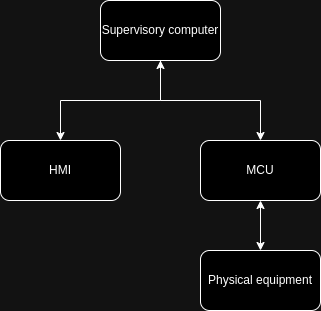

The diagram above was exported from draw.io. Its source (the exported page's mxGraphModel, read from the mxfile embedded in the PNG):
<mxGraphModel dx="1687" dy="941" grid="1" gridSize="10" guides="1" tooltips="1" connect="1" arrows="1" fold="1" page="1" pageScale="1" pageWidth="1169" pageHeight="827" math="0" shadow="0">
  <root>
    <mxCell id="0" />
    <mxCell id="1" parent="0" />
    <mxCell id="2" value="" style="edgeStyle=orthogonalEdgeStyle;rounded=0;orthogonalLoop=1;jettySize=auto;html=1;startArrow=classic;startFill=1;" edge="1" source="3" target="8" parent="1">
      <mxGeometry relative="1" as="geometry" />
    </mxCell>
    <mxCell id="3" value="MCU" style="rounded=1;whiteSpace=wrap;html=1;" vertex="1" parent="1">
      <mxGeometry x="625" y="399" width="120" height="60" as="geometry" />
    </mxCell>
    <mxCell id="4" value="HMI" style="rounded=1;whiteSpace=wrap;html=1;" vertex="1" parent="1">
      <mxGeometry x="425" y="399" width="120" height="60" as="geometry" />
    </mxCell>
    <mxCell id="5" style="edgeStyle=orthogonalEdgeStyle;rounded=0;orthogonalLoop=1;jettySize=auto;html=1;entryX=0.5;entryY=0;entryDx=0;entryDy=0;startArrow=classic;startFill=1;" edge="1" source="7" target="3" parent="1">
      <mxGeometry relative="1" as="geometry" />
    </mxCell>
    <mxCell id="6" style="edgeStyle=orthogonalEdgeStyle;rounded=0;orthogonalLoop=1;jettySize=auto;html=1;entryX=0.5;entryY=0;entryDx=0;entryDy=0;" edge="1" source="7" target="4" parent="1">
      <mxGeometry relative="1" as="geometry" />
    </mxCell>
    <mxCell id="7" value="Supervisory computer" style="rounded=1;whiteSpace=wrap;html=1;" vertex="1" parent="1">
      <mxGeometry x="525" y="259" width="120" height="60" as="geometry" />
    </mxCell>
    <mxCell id="8" value="Physical equipment" style="rounded=1;whiteSpace=wrap;html=1;" vertex="1" parent="1">
      <mxGeometry x="625" y="509" width="120" height="60" as="geometry" />
    </mxCell>
  </root>
</mxGraphModel>